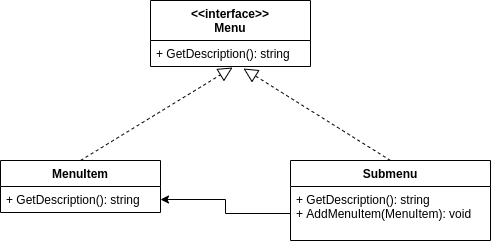

The diagram above was exported from draw.io. Its source (the exported page's mxGraphModel, read from the mxfile embedded in the PNG):
<mxGraphModel dx="1422" dy="816" grid="1" gridSize="10" guides="1" tooltips="1" connect="1" arrows="1" fold="1" page="1" pageScale="1" pageWidth="850" pageHeight="1100" math="0" shadow="0">
  <root>
    <mxCell id="0" />
    <mxCell id="1" parent="0" />
    <mxCell id="XWnxRruOXrWM8OXffleH-9" value="&lt;&lt;interface&gt;&gt;&#10;Menu" style="swimlane;fontStyle=1;align=center;verticalAlign=top;childLayout=stackLayout;horizontal=1;startSize=40;horizontalStack=0;resizeParent=1;resizeParentMax=0;resizeLast=0;collapsible=1;marginBottom=0;" vertex="1" parent="1">
      <mxGeometry x="290" y="70" width="160" height="66" as="geometry" />
    </mxCell>
    <mxCell id="XWnxRruOXrWM8OXffleH-12" value="+ GetDescription(): string" style="text;strokeColor=none;fillColor=none;align=left;verticalAlign=top;spacingLeft=4;spacingRight=4;overflow=hidden;rotatable=0;points=[[0,0.5],[1,0.5]];portConstraint=eastwest;" vertex="1" parent="XWnxRruOXrWM8OXffleH-9">
      <mxGeometry y="40" width="160" height="26" as="geometry" />
    </mxCell>
    <mxCell id="XWnxRruOXrWM8OXffleH-13" value="MenuItem" style="swimlane;fontStyle=1;align=center;verticalAlign=top;childLayout=stackLayout;horizontal=1;startSize=26;horizontalStack=0;resizeParent=1;resizeParentMax=0;resizeLast=0;collapsible=1;marginBottom=0;" vertex="1" parent="1">
      <mxGeometry x="140" y="230" width="160" height="52" as="geometry" />
    </mxCell>
    <mxCell id="XWnxRruOXrWM8OXffleH-16" value="+ GetDescription(): string" style="text;strokeColor=none;fillColor=none;align=left;verticalAlign=top;spacingLeft=4;spacingRight=4;overflow=hidden;rotatable=0;points=[[0,0.5],[1,0.5]];portConstraint=eastwest;" vertex="1" parent="XWnxRruOXrWM8OXffleH-13">
      <mxGeometry y="26" width="160" height="26" as="geometry" />
    </mxCell>
    <mxCell id="XWnxRruOXrWM8OXffleH-18" value="Submenu" style="swimlane;fontStyle=1;align=center;verticalAlign=top;childLayout=stackLayout;horizontal=1;startSize=26;horizontalStack=0;resizeParent=1;resizeParentMax=0;resizeLast=0;collapsible=1;marginBottom=0;" vertex="1" parent="1">
      <mxGeometry x="430" y="230" width="200" height="80" as="geometry" />
    </mxCell>
    <mxCell id="XWnxRruOXrWM8OXffleH-19" value="+ GetDescription(): string&#10;+ AddMenuItem(MenuItem): void" style="text;strokeColor=none;fillColor=none;align=left;verticalAlign=top;spacingLeft=4;spacingRight=4;overflow=hidden;rotatable=0;points=[[0,0.5],[1,0.5]];portConstraint=eastwest;" vertex="1" parent="XWnxRruOXrWM8OXffleH-18">
      <mxGeometry y="26" width="200" height="54" as="geometry" />
    </mxCell>
    <mxCell id="XWnxRruOXrWM8OXffleH-20" value="" style="endArrow=block;dashed=1;endFill=0;endSize=12;html=1;entryX=0.513;entryY=1.038;entryDx=0;entryDy=0;entryPerimeter=0;exitX=0.5;exitY=0;exitDx=0;exitDy=0;" edge="1" parent="1" source="XWnxRruOXrWM8OXffleH-13" target="XWnxRruOXrWM8OXffleH-12">
      <mxGeometry width="160" relative="1" as="geometry">
        <mxPoint x="220" y="210" as="sourcePoint" />
        <mxPoint x="380" y="210" as="targetPoint" />
      </mxGeometry>
    </mxCell>
    <mxCell id="XWnxRruOXrWM8OXffleH-21" value="" style="endArrow=block;dashed=1;endFill=0;endSize=12;html=1;exitX=0.5;exitY=0;exitDx=0;exitDy=0;entryX=0.581;entryY=1.077;entryDx=0;entryDy=0;entryPerimeter=0;" edge="1" parent="1" source="XWnxRruOXrWM8OXffleH-18" target="XWnxRruOXrWM8OXffleH-12">
      <mxGeometry width="160" relative="1" as="geometry">
        <mxPoint x="273" y="253.01" as="sourcePoint" />
        <mxPoint x="370" y="140" as="targetPoint" />
      </mxGeometry>
    </mxCell>
    <mxCell id="XWnxRruOXrWM8OXffleH-22" style="edgeStyle=orthogonalEdgeStyle;rounded=0;orthogonalLoop=1;jettySize=auto;html=1;exitX=0;exitY=0.5;exitDx=0;exitDy=0;entryX=1;entryY=0.5;entryDx=0;entryDy=0;" edge="1" parent="1" source="XWnxRruOXrWM8OXffleH-19" target="XWnxRruOXrWM8OXffleH-16">
      <mxGeometry relative="1" as="geometry" />
    </mxCell>
  </root>
</mxGraphModel>